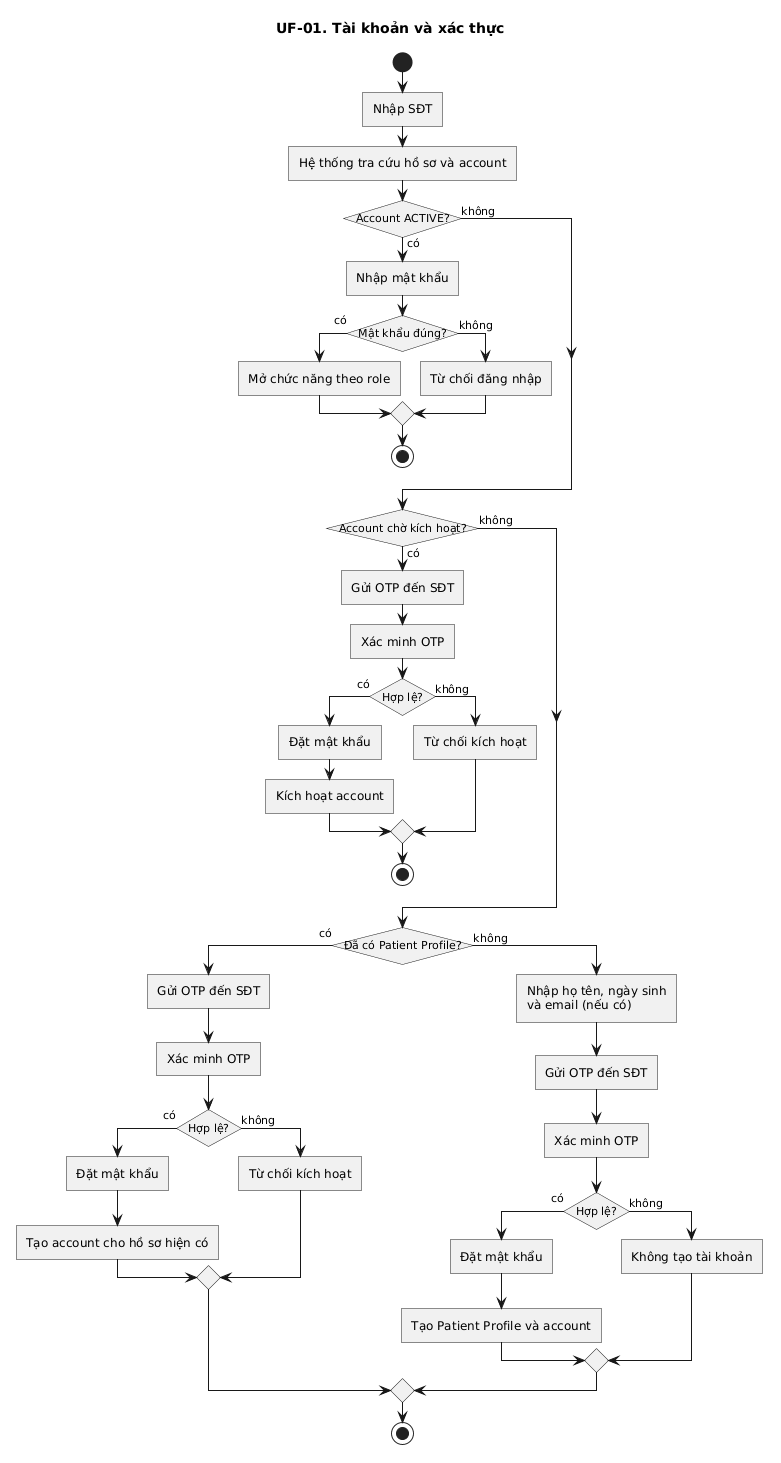

The diagram above was rendered by PlantUML. Its source (embedded in the PNG):
@startuml
title UF-01. Tài khoản và xác thực

skinparam linetype ortho
skinparam shadowing false
skinparam roundcorner 0
skinparam conditionStyle InsideDiamond
skinparam conditionEndStyle diamond

start
:Nhập SĐT;
:Hệ thống tra cứu hồ sơ và account;
if (Account ACTIVE?) then (có)
  :Nhập mật khẩu;
  if (Mật khẩu đúng?) then (có)
    :Mở chức năng theo role;
  else (không)
    :Từ chối đăng nhập;
  endif
  stop
else (không)
endif
if (Account chờ kích hoạt?) then (có)
  :Gửi OTP đến SĐT;
  :Xác minh OTP;
  if (Hợp lệ?) then (có)
    :Đặt mật khẩu;
    :Kích hoạt account;
  else (không)
    :Từ chối kích hoạt;
  endif
  stop
else (không)
endif
if (Đã có Patient Profile?) then (có)
  :Gửi OTP đến SĐT;
  :Xác minh OTP;
  if (Hợp lệ?) then (có)
    :Đặt mật khẩu;
    :Tạo account cho hồ sơ hiện có;
  else (không)
    :Từ chối kích hoạt;
  endif
else (không)
  :Nhập họ tên, ngày sinh
và email (nếu có);
  :Gửi OTP đến SĐT;
  :Xác minh OTP;
  if (Hợp lệ?) then (có)
    :Đặt mật khẩu;
    :Tạo Patient Profile và account;
  else (không)
    :Không tạo tài khoản;
  endif
endif
stop
@enduml